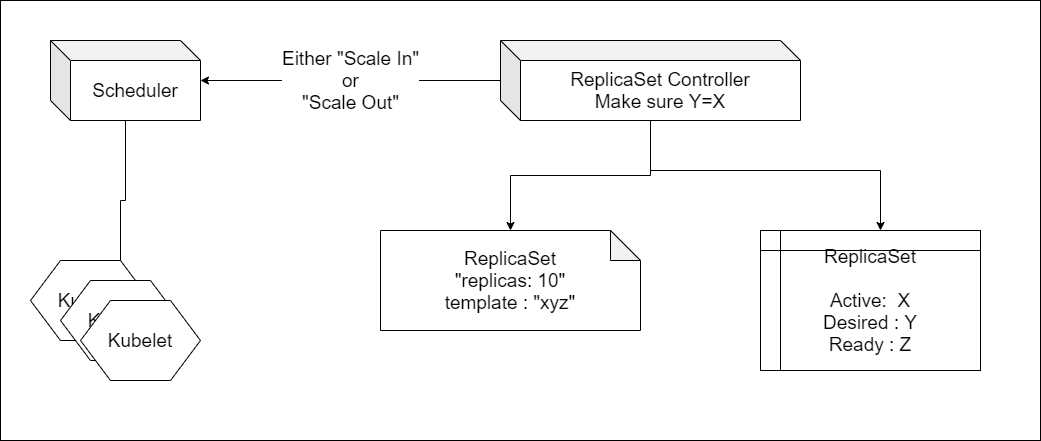

The diagram above was exported from draw.io. Its source (the exported page's mxGraphModel, read from the mxfile embedded in the PNG):
<mxGraphModel dx="1520" dy="793" grid="1" gridSize="10" guides="1" tooltips="1" connect="1" arrows="1" fold="1" page="1" pageScale="1" pageWidth="1169" pageHeight="827" math="0" shadow="0">
  <root>
    <mxCell id="8g5NulKsWel9JpKGPYoe-0" />
    <mxCell id="8g5NulKsWel9JpKGPYoe-1" parent="8g5NulKsWel9JpKGPYoe-0" />
    <mxCell id="Yu32zFeQ8O8mlJ5jjxs8-0" value="" style="rounded=0;whiteSpace=wrap;html=1;" vertex="1" parent="8g5NulKsWel9JpKGPYoe-1">
      <mxGeometry x="40" y="50" width="1040" height="440" as="geometry" />
    </mxCell>
    <mxCell id="8g5NulKsWel9JpKGPYoe-12" style="edgeStyle=orthogonalEdgeStyle;rounded=0;orthogonalLoop=1;jettySize=auto;html=1;fontSize=19;" parent="8g5NulKsWel9JpKGPYoe-1" source="8g5NulKsWel9JpKGPYoe-2" target="8g5NulKsWel9JpKGPYoe-10" edge="1">
      <mxGeometry relative="1" as="geometry" />
    </mxCell>
    <mxCell id="8g5NulKsWel9JpKGPYoe-2" value="Scheduler" style="shape=cube;whiteSpace=wrap;html=1;boundedLbl=1;backgroundOutline=1;darkOpacity=0.05;darkOpacity2=0.1;fontSize=19;" parent="8g5NulKsWel9JpKGPYoe-1" vertex="1">
      <mxGeometry x="90" y="90" width="150" height="80" as="geometry" />
    </mxCell>
    <mxCell id="8g5NulKsWel9JpKGPYoe-6" style="edgeStyle=orthogonalEdgeStyle;rounded=0;orthogonalLoop=1;jettySize=auto;html=1;fontSize=19;" parent="8g5NulKsWel9JpKGPYoe-1" source="8g5NulKsWel9JpKGPYoe-3" target="8g5NulKsWel9JpKGPYoe-5" edge="1">
      <mxGeometry relative="1" as="geometry">
        <Array as="points">
          <mxPoint x="690" y="220" />
          <mxPoint x="920" y="220" />
        </Array>
      </mxGeometry>
    </mxCell>
    <mxCell id="8g5NulKsWel9JpKGPYoe-7" style="edgeStyle=orthogonalEdgeStyle;rounded=0;orthogonalLoop=1;jettySize=auto;html=1;fontSize=19;" parent="8g5NulKsWel9JpKGPYoe-1" source="8g5NulKsWel9JpKGPYoe-3" target="8g5NulKsWel9JpKGPYoe-4" edge="1">
      <mxGeometry relative="1" as="geometry" />
    </mxCell>
    <mxCell id="8g5NulKsWel9JpKGPYoe-8" value="Either &quot;Scale In&quot;&lt;br&gt;or&lt;br&gt;&quot;Scale Out&quot;" style="edgeStyle=orthogonalEdgeStyle;rounded=0;orthogonalLoop=1;jettySize=auto;html=1;fontSize=19;" parent="8g5NulKsWel9JpKGPYoe-1" source="8g5NulKsWel9JpKGPYoe-3" target="8g5NulKsWel9JpKGPYoe-2" edge="1">
      <mxGeometry relative="1" as="geometry" />
    </mxCell>
    <mxCell id="8g5NulKsWel9JpKGPYoe-3" value="ReplicaSet Controller&lt;br&gt;Make sure Y=X" style="shape=cube;whiteSpace=wrap;html=1;boundedLbl=1;backgroundOutline=1;darkOpacity=0.05;darkOpacity2=0.1;fontSize=19;" parent="8g5NulKsWel9JpKGPYoe-1" vertex="1">
      <mxGeometry x="540" y="90" width="300" height="80" as="geometry" />
    </mxCell>
    <mxCell id="8g5NulKsWel9JpKGPYoe-4" value="ReplicaSet&lt;br&gt;&quot;replicas: 10&quot;&lt;br&gt;template : &quot;xyz&quot;" style="shape=note;whiteSpace=wrap;html=1;backgroundOutline=1;darkOpacity=0.05;fontSize=19;" parent="8g5NulKsWel9JpKGPYoe-1" vertex="1">
      <mxGeometry x="420" y="280" width="260" height="100" as="geometry" />
    </mxCell>
    <mxCell id="8g5NulKsWel9JpKGPYoe-5" value="ReplicaSet&lt;br&gt;&lt;br&gt;Active:&amp;nbsp; X&lt;br&gt;Desired : Y&lt;br&gt;Ready : Z" style="shape=internalStorage;whiteSpace=wrap;html=1;backgroundOutline=1;fontSize=19;" parent="8g5NulKsWel9JpKGPYoe-1" vertex="1">
      <mxGeometry x="800" y="280" width="220" height="140" as="geometry" />
    </mxCell>
    <mxCell id="8g5NulKsWel9JpKGPYoe-9" value="Kubelet" style="shape=hexagon;perimeter=hexagonPerimeter2;whiteSpace=wrap;html=1;fontSize=19;" parent="8g5NulKsWel9JpKGPYoe-1" vertex="1">
      <mxGeometry x="70" y="310" width="120" height="80" as="geometry" />
    </mxCell>
    <mxCell id="8g5NulKsWel9JpKGPYoe-10" value="Kubelet" style="shape=hexagon;perimeter=hexagonPerimeter2;whiteSpace=wrap;html=1;fontSize=19;" parent="8g5NulKsWel9JpKGPYoe-1" vertex="1">
      <mxGeometry x="100" y="330" width="120" height="80" as="geometry" />
    </mxCell>
    <mxCell id="8g5NulKsWel9JpKGPYoe-11" value="Kubelet" style="shape=hexagon;perimeter=hexagonPerimeter2;whiteSpace=wrap;html=1;fontSize=19;" parent="8g5NulKsWel9JpKGPYoe-1" vertex="1">
      <mxGeometry x="120" y="350" width="120" height="80" as="geometry" />
    </mxCell>
  </root>
</mxGraphModel>